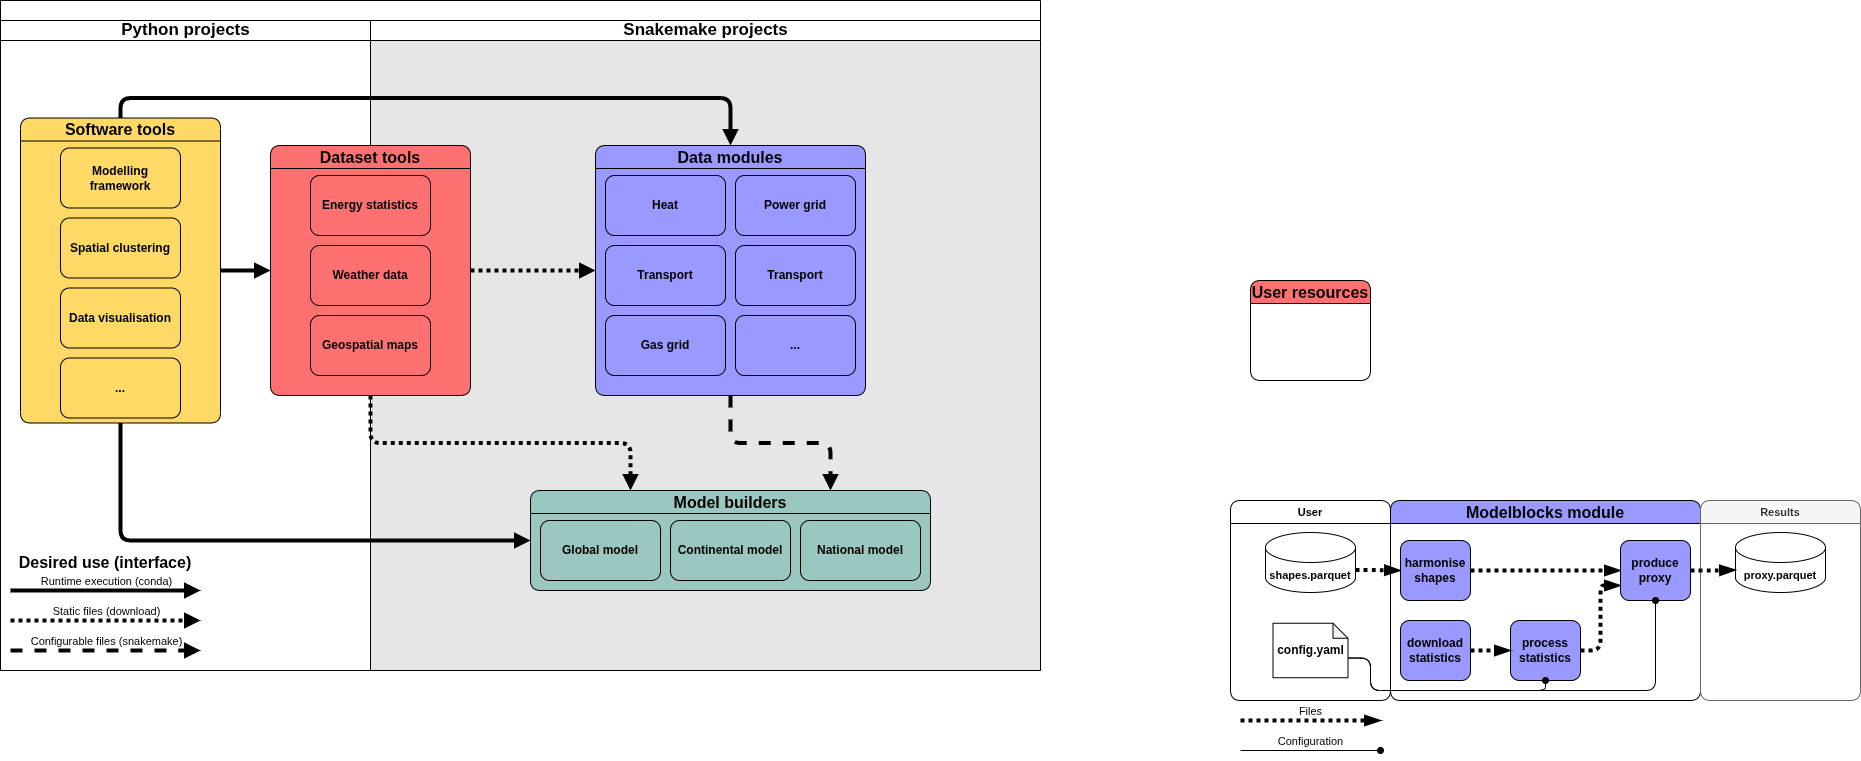

The diagram above was exported from draw.io. Its source (the exported page's mxGraphModel, read from the mxfile embedded in the PNG):
<mxGraphModel dx="544" dy="1442" grid="1" gridSize="10" guides="1" tooltips="1" connect="1" arrows="1" fold="1" page="1" pageScale="1" pageWidth="850" pageHeight="1100" math="0" shadow="0">
  <root>
    <mxCell id="0" />
    <mxCell id="1" parent="0" />
    <mxCell id="E-P7P3LyD6GDvJxln45o-1" value="" style="swimlane;childLayout=stackLayout;resizeParent=1;resizeParentMax=0;startSize=20;html=1;fontSize=20;" parent="1" vertex="1">
      <mxGeometry x="140" y="130" width="1040" height="670" as="geometry" />
    </mxCell>
    <mxCell id="E-P7P3LyD6GDvJxln45o-2" value="Python projects" style="swimlane;startSize=20;html=1;swimlaneFillColor=#FFFFFF;fontSize=17;" parent="E-P7P3LyD6GDvJxln45o-1" vertex="1">
      <mxGeometry y="20" width="370" height="650" as="geometry" />
    </mxCell>
    <mxCell id="E-P7P3LyD6GDvJxln45o-23" value="Software tools" style="swimlane;whiteSpace=wrap;html=1;fontSize=16;rounded=1;fillColor=#FFD966;strokeColor=#000000;swimlaneFillColor=#FFD966;" parent="E-P7P3LyD6GDvJxln45o-2" vertex="1">
      <mxGeometry x="20" y="97.5" width="200" height="305" as="geometry" />
    </mxCell>
    <mxCell id="E-P7P3LyD6GDvJxln45o-24" value="&lt;b&gt;Modelling framework&lt;/b&gt;" style="rounded=1;whiteSpace=wrap;html=1;fillColor=#FFD966;strokeColor=#000000;swimlaneFillColor=#FFD966;" parent="E-P7P3LyD6GDvJxln45o-23" vertex="1">
      <mxGeometry x="40" y="30" width="120" height="60" as="geometry" />
    </mxCell>
    <mxCell id="E-P7P3LyD6GDvJxln45o-25" value="&lt;b&gt;Spatial clustering&lt;/b&gt;" style="rounded=1;whiteSpace=wrap;html=1;fillColor=#FFD966;strokeColor=#000000;swimlaneFillColor=#FFD966;" parent="E-P7P3LyD6GDvJxln45o-23" vertex="1">
      <mxGeometry x="40" y="100" width="120" height="60" as="geometry" />
    </mxCell>
    <mxCell id="E-P7P3LyD6GDvJxln45o-26" value="Data visualisation" style="rounded=1;whiteSpace=wrap;html=1;fillColor=#FFD966;strokeColor=#000000;fontStyle=1;swimlaneFillColor=#FFD966;" parent="E-P7P3LyD6GDvJxln45o-23" vertex="1">
      <mxGeometry x="40" y="170" width="120" height="60" as="geometry" />
    </mxCell>
    <mxCell id="E-P7P3LyD6GDvJxln45o-27" value="..." style="rounded=1;whiteSpace=wrap;html=1;fillColor=#FFD966;strokeColor=#000000;fontStyle=1" parent="E-P7P3LyD6GDvJxln45o-23" vertex="1">
      <mxGeometry x="40" y="240" width="120" height="60" as="geometry" />
    </mxCell>
    <mxCell id="R74ItPuR7vF_b3aiWDnT-1" value="Desired use (interface)" style="swimlane;whiteSpace=wrap;html=1;fontSize=16;rounded=1;swimlaneFillColor=none;strokeColor=none;startSize=23;fillColor=none;" parent="E-P7P3LyD6GDvJxln45o-2" vertex="1">
      <mxGeometry y="530" width="210" height="110" as="geometry" />
    </mxCell>
    <mxCell id="R74ItPuR7vF_b3aiWDnT-2" value="Static files (download)" style="edgeStyle=orthogonalEdgeStyle;shape=connector;rounded=0;orthogonalLoop=1;jettySize=auto;html=1;shadow=0;strokeColor=#000000;strokeWidth=4;align=center;verticalAlign=bottom;fontFamily=Helvetica;fontSize=11;fontColor=default;labelBackgroundColor=none;elbow=vertical;endArrow=block;endFill=1;flowAnimation=0;fillColor=#d5e8d4;dashed=1;dashPattern=1 1;" parent="R74ItPuR7vF_b3aiWDnT-1" edge="1">
      <mxGeometry relative="1" as="geometry">
        <mxPoint x="200" y="70" as="targetPoint" />
        <mxPoint x="10" y="70" as="sourcePoint" />
      </mxGeometry>
    </mxCell>
    <mxCell id="R74ItPuR7vF_b3aiWDnT-3" value="Runtime execution (conda)" style="edgeStyle=orthogonalEdgeStyle;shape=connector;rounded=0;orthogonalLoop=1;jettySize=auto;html=1;shadow=0;strokeColor=#000000;strokeWidth=4;align=center;verticalAlign=bottom;fontFamily=Helvetica;fontSize=11;fontColor=default;labelBackgroundColor=none;elbow=vertical;endArrow=block;endFill=1;flowAnimation=0;fillColor=#fff2cc;" parent="R74ItPuR7vF_b3aiWDnT-1" edge="1">
      <mxGeometry relative="1" as="geometry">
        <mxPoint x="200" y="40" as="targetPoint" />
        <mxPoint x="10" y="40" as="sourcePoint" />
        <mxPoint as="offset" />
      </mxGeometry>
    </mxCell>
    <mxCell id="R74ItPuR7vF_b3aiWDnT-4" value="Configurable files (snakemake)" style="edgeStyle=orthogonalEdgeStyle;shape=connector;rounded=0;orthogonalLoop=1;jettySize=auto;html=1;shadow=0;strokeColor=#000000;strokeWidth=4;align=center;verticalAlign=bottom;fontFamily=Helvetica;fontSize=11;fontColor=default;labelBackgroundColor=none;elbow=vertical;endArrow=block;endFill=1;flowAnimation=0;fillColor=#f5f5f5;dashed=1;" parent="R74ItPuR7vF_b3aiWDnT-1" edge="1">
      <mxGeometry relative="1" as="geometry">
        <mxPoint x="200" y="100" as="targetPoint" />
        <mxPoint x="10" y="100" as="sourcePoint" />
      </mxGeometry>
    </mxCell>
    <mxCell id="E-P7P3LyD6GDvJxln45o-3" value="Snakemake projects" style="swimlane;startSize=20;html=1;gradientColor=none;swimlaneFillColor=#E6E6E6;fontSize=17;" parent="E-P7P3LyD6GDvJxln45o-1" vertex="1">
      <mxGeometry x="370" y="20" width="670" height="650" as="geometry" />
    </mxCell>
    <mxCell id="E-P7P3LyD6GDvJxln45o-42" style="edgeStyle=orthogonalEdgeStyle;shape=connector;rounded=1;orthogonalLoop=1;jettySize=auto;html=1;exitX=1;exitY=0.5;exitDx=0;exitDy=0;entryX=0;entryY=0.5;entryDx=0;entryDy=0;shadow=0;strokeColor=default;strokeWidth=4;align=center;verticalAlign=middle;fontFamily=Helvetica;fontSize=11;fontColor=default;labelBackgroundColor=default;elbow=vertical;endArrow=block;endFill=1;flowAnimation=0;dashed=1;dashPattern=1 1;curved=0;" parent="E-P7P3LyD6GDvJxln45o-3" source="E-P7P3LyD6GDvJxln45o-28" target="E-P7P3LyD6GDvJxln45o-33" edge="1">
      <mxGeometry relative="1" as="geometry" />
    </mxCell>
    <mxCell id="E-P7P3LyD6GDvJxln45o-53" style="edgeStyle=orthogonalEdgeStyle;shape=connector;rounded=1;orthogonalLoop=1;jettySize=auto;html=1;exitX=0.5;exitY=1;exitDx=0;exitDy=0;shadow=0;strokeColor=default;strokeWidth=4;align=center;verticalAlign=middle;fontFamily=Helvetica;fontSize=11;fontColor=default;labelBackgroundColor=default;elbow=vertical;endArrow=block;endFill=1;flowAnimation=0;dashed=1;dashPattern=1 1;entryX=0.25;entryY=0;entryDx=0;entryDy=0;curved=0;" parent="E-P7P3LyD6GDvJxln45o-3" source="E-P7P3LyD6GDvJxln45o-28" target="E-P7P3LyD6GDvJxln45o-43" edge="1">
      <mxGeometry relative="1" as="geometry" />
    </mxCell>
    <mxCell id="E-P7P3LyD6GDvJxln45o-28" value="Dataset tools" style="swimlane;whiteSpace=wrap;html=1;fontSize=16;rounded=1;fillColor=#FF7070;strokeColor=#000000;swimlaneFillColor=#FF7070;" parent="E-P7P3LyD6GDvJxln45o-3" vertex="1">
      <mxGeometry x="-100" y="125" width="200" height="250" as="geometry" />
    </mxCell>
    <mxCell id="E-P7P3LyD6GDvJxln45o-29" value="Energy statistics" style="rounded=1;whiteSpace=wrap;html=1;fillColor=#FF7070;strokeColor=#000000;swimlaneFillColor=#FFD966;fontStyle=1" parent="E-P7P3LyD6GDvJxln45o-28" vertex="1">
      <mxGeometry x="40" y="30" width="120" height="60" as="geometry" />
    </mxCell>
    <mxCell id="E-P7P3LyD6GDvJxln45o-30" value="Weather data" style="rounded=1;whiteSpace=wrap;html=1;fillColor=#FF7070;strokeColor=#000000;swimlaneFillColor=#FFD966;fontStyle=1" parent="E-P7P3LyD6GDvJxln45o-28" vertex="1">
      <mxGeometry x="40" y="100" width="120" height="60" as="geometry" />
    </mxCell>
    <mxCell id="E-P7P3LyD6GDvJxln45o-31" value="Geospatial maps" style="rounded=1;whiteSpace=wrap;html=1;fillColor=#FF7070;strokeColor=#000000;fontStyle=1;swimlaneFillColor=#FFD966;" parent="E-P7P3LyD6GDvJxln45o-28" vertex="1">
      <mxGeometry x="40" y="170" width="120" height="60" as="geometry" />
    </mxCell>
    <mxCell id="ECGeMovdlYqKi1yk_ZCT-2" style="edgeStyle=orthogonalEdgeStyle;shape=connector;rounded=1;orthogonalLoop=1;jettySize=auto;html=1;exitX=0.5;exitY=1;exitDx=0;exitDy=0;entryX=0.75;entryY=0;entryDx=0;entryDy=0;shadow=0;dashed=1;strokeColor=default;strokeWidth=4;align=center;verticalAlign=middle;fontFamily=Helvetica;fontSize=11;fontColor=default;labelBackgroundColor=default;elbow=vertical;endArrow=block;endFill=1;flowAnimation=0;curved=0;" parent="E-P7P3LyD6GDvJxln45o-3" source="E-P7P3LyD6GDvJxln45o-33" target="E-P7P3LyD6GDvJxln45o-43" edge="1">
      <mxGeometry relative="1" as="geometry" />
    </mxCell>
    <mxCell id="E-P7P3LyD6GDvJxln45o-33" value="Data modules" style="swimlane;whiteSpace=wrap;html=1;fontSize=16;rounded=1;fillColor=#9999FF;strokeColor=#000000;swimlaneFillColor=#9999FF;" parent="E-P7P3LyD6GDvJxln45o-3" vertex="1">
      <mxGeometry x="225" y="125" width="270" height="250" as="geometry" />
    </mxCell>
    <mxCell id="E-P7P3LyD6GDvJxln45o-34" value="&lt;b&gt;Heat&lt;/b&gt;" style="rounded=1;whiteSpace=wrap;html=1;fillColor=#9999FF;strokeColor=#000000;swimlaneFillColor=#FFD966;" parent="E-P7P3LyD6GDvJxln45o-33" vertex="1">
      <mxGeometry x="10" y="30" width="120" height="60" as="geometry" />
    </mxCell>
    <mxCell id="E-P7P3LyD6GDvJxln45o-35" value="Transport" style="rounded=1;whiteSpace=wrap;html=1;fillColor=#9999FF;strokeColor=#000000;swimlaneFillColor=#FFD966;fontStyle=1" parent="E-P7P3LyD6GDvJxln45o-33" vertex="1">
      <mxGeometry x="10" y="100" width="120" height="60" as="geometry" />
    </mxCell>
    <mxCell id="E-P7P3LyD6GDvJxln45o-36" value="Gas grid" style="rounded=1;whiteSpace=wrap;html=1;fillColor=#9999FF;strokeColor=#000000;fontStyle=1;swimlaneFillColor=#FFD966;" parent="E-P7P3LyD6GDvJxln45o-33" vertex="1">
      <mxGeometry x="10" y="170" width="120" height="60" as="geometry" />
    </mxCell>
    <mxCell id="E-P7P3LyD6GDvJxln45o-37" value="..." style="rounded=1;whiteSpace=wrap;html=1;fillColor=#9999FF;strokeColor=#000000;fontStyle=1" parent="E-P7P3LyD6GDvJxln45o-33" vertex="1">
      <mxGeometry x="140" y="170" width="120" height="60" as="geometry" />
    </mxCell>
    <mxCell id="E-P7P3LyD6GDvJxln45o-38" value="Power grid" style="rounded=1;whiteSpace=wrap;html=1;fillColor=#9999FF;strokeColor=#000000;swimlaneFillColor=#FFD966;fontStyle=1" parent="E-P7P3LyD6GDvJxln45o-33" vertex="1">
      <mxGeometry x="140" y="30" width="120" height="60" as="geometry" />
    </mxCell>
    <mxCell id="E-P7P3LyD6GDvJxln45o-39" value="Transport" style="rounded=1;whiteSpace=wrap;html=1;fillColor=#9999FF;strokeColor=#000000;swimlaneFillColor=#FFD966;fontStyle=1" parent="E-P7P3LyD6GDvJxln45o-33" vertex="1">
      <mxGeometry x="140" y="100" width="120" height="60" as="geometry" />
    </mxCell>
    <mxCell id="E-P7P3LyD6GDvJxln45o-43" value="Model builders" style="swimlane;whiteSpace=wrap;html=1;fontSize=16;rounded=1;fillColor=#9AC7BF;strokeColor=#000000;swimlaneFillColor=#9AC7BF;" parent="E-P7P3LyD6GDvJxln45o-3" vertex="1">
      <mxGeometry x="160" y="470" width="400" height="100" as="geometry" />
    </mxCell>
    <mxCell id="E-P7P3LyD6GDvJxln45o-44" value="Global model" style="rounded=1;whiteSpace=wrap;html=1;fillColor=#9AC7BF;strokeColor=#000000;swimlaneFillColor=#FFD966;fontStyle=1" parent="E-P7P3LyD6GDvJxln45o-43" vertex="1">
      <mxGeometry x="10" y="30" width="120" height="60" as="geometry" />
    </mxCell>
    <mxCell id="E-P7P3LyD6GDvJxln45o-48" value="Continental model" style="rounded=1;whiteSpace=wrap;html=1;fillColor=#9AC7BF;strokeColor=#000000;swimlaneFillColor=#FFD966;fontStyle=1" parent="E-P7P3LyD6GDvJxln45o-43" vertex="1">
      <mxGeometry x="140" y="30" width="120" height="60" as="geometry" />
    </mxCell>
    <mxCell id="E-P7P3LyD6GDvJxln45o-51" value="National model" style="rounded=1;whiteSpace=wrap;html=1;fillColor=#9AC7BF;strokeColor=#000000;swimlaneFillColor=#FFD966;fontStyle=1" parent="E-P7P3LyD6GDvJxln45o-43" vertex="1">
      <mxGeometry x="270" y="30" width="120" height="60" as="geometry" />
    </mxCell>
    <mxCell id="ECGeMovdlYqKi1yk_ZCT-4" style="edgeStyle=orthogonalEdgeStyle;shape=connector;rounded=1;orthogonalLoop=1;jettySize=auto;html=1;exitX=1;exitY=0.5;exitDx=0;exitDy=0;entryX=0;entryY=0.5;entryDx=0;entryDy=0;shadow=0;strokeColor=default;strokeWidth=4;align=center;verticalAlign=middle;fontFamily=Helvetica;fontSize=11;fontColor=default;labelBackgroundColor=default;elbow=vertical;endArrow=block;endFill=1;flowAnimation=0;curved=0;" parent="E-P7P3LyD6GDvJxln45o-1" source="E-P7P3LyD6GDvJxln45o-23" target="E-P7P3LyD6GDvJxln45o-28" edge="1">
      <mxGeometry relative="1" as="geometry" />
    </mxCell>
    <mxCell id="E-P7P3LyD6GDvJxln45o-52" style="edgeStyle=orthogonalEdgeStyle;shape=connector;rounded=1;orthogonalLoop=1;jettySize=auto;html=1;exitX=0.5;exitY=1;exitDx=0;exitDy=0;entryX=0;entryY=0.5;entryDx=0;entryDy=0;shadow=0;strokeColor=default;strokeWidth=4;align=center;verticalAlign=middle;fontFamily=Helvetica;fontSize=11;fontColor=default;labelBackgroundColor=default;elbow=vertical;endArrow=block;endFill=1;flowAnimation=0;curved=0;" parent="E-P7P3LyD6GDvJxln45o-1" source="E-P7P3LyD6GDvJxln45o-23" target="E-P7P3LyD6GDvJxln45o-43" edge="1">
      <mxGeometry relative="1" as="geometry" />
    </mxCell>
    <mxCell id="6ellw9n_QYWCLGaCs-TP-42" style="edgeStyle=orthogonalEdgeStyle;shape=connector;curved=0;rounded=1;orthogonalLoop=1;jettySize=auto;html=1;exitX=0.5;exitY=0;exitDx=0;exitDy=0;entryX=0.5;entryY=0;entryDx=0;entryDy=0;shadow=0;strokeColor=default;strokeWidth=4;align=center;verticalAlign=middle;fontFamily=Helvetica;fontSize=11;fontColor=default;labelBackgroundColor=default;elbow=vertical;endArrow=block;endFill=1;flowAnimation=0;" parent="E-P7P3LyD6GDvJxln45o-1" source="E-P7P3LyD6GDvJxln45o-23" target="E-P7P3LyD6GDvJxln45o-33" edge="1">
      <mxGeometry relative="1" as="geometry" />
    </mxCell>
    <mxCell id="5" value="User resources" style="swimlane;whiteSpace=wrap;html=1;fontSize=16;rounded=1;fillColor=#FF7070;strokeColor=#000000;swimlaneFillColor=none;" parent="1" vertex="1">
      <mxGeometry x="1390" y="410" width="120" height="100" as="geometry" />
    </mxCell>
    <mxCell id="3" style="edgeStyle=orthogonalEdgeStyle;shape=connector;rounded=1;orthogonalLoop=1;jettySize=auto;html=1;entryX=0;entryY=0.5;entryDx=0;entryDy=0;shadow=0;strokeColor=default;strokeWidth=4;align=center;verticalAlign=middle;fontFamily=Helvetica;fontSize=11;fontColor=default;labelBackgroundColor=default;elbow=vertical;endArrow=blockThin;endFill=1;flowAnimation=0;dashed=1;dashPattern=1 1;curved=0;exitX=1;exitY=0;exitDx=0;exitDy=37.5;exitPerimeter=0;" parent="1" source="36" target="12" edge="1">
      <mxGeometry relative="1" as="geometry">
        <mxPoint x="1501" y="699.25" as="sourcePoint" />
      </mxGeometry>
    </mxCell>
    <mxCell id="10" value="Modelblocks module" style="swimlane;whiteSpace=wrap;html=1;fontSize=16;rounded=1;fillColor=#9999FF;strokeColor=#000000;swimlaneFillColor=none;" parent="1" vertex="1">
      <mxGeometry x="1530" y="630" width="310" height="200" as="geometry" />
    </mxCell>
    <mxCell id="31" style="edgeStyle=orthogonalEdgeStyle;shape=connector;curved=0;rounded=1;html=1;exitX=1;exitY=0.5;exitDx=0;exitDy=0;entryX=0;entryY=0.5;entryDx=0;entryDy=0;shadow=0;dashed=1;dashPattern=1 1;strokeColor=default;strokeWidth=4;align=center;verticalAlign=middle;fontFamily=Helvetica;fontSize=11;fontColor=default;labelBackgroundColor=default;elbow=vertical;endArrow=blockThin;endFill=1;flowAnimation=0;" parent="10" source="12" target="16" edge="1">
      <mxGeometry relative="1" as="geometry" />
    </mxCell>
    <mxCell id="12" value="&lt;font style=&quot;color: rgb(0, 0, 0);&quot;&gt;harmonise&lt;/font&gt;&lt;div&gt;&lt;font style=&quot;color: rgb(0, 0, 0);&quot;&gt;shapes&lt;/font&gt;&lt;/div&gt;" style="rounded=1;whiteSpace=wrap;html=1;fillColor=#9999FF;strokeColor=#000000;swimlaneFillColor=#FFD966;fontStyle=1" parent="10" vertex="1">
      <mxGeometry x="10" y="40" width="70" height="60" as="geometry" />
    </mxCell>
    <mxCell id="30" style="edgeStyle=orthogonalEdgeStyle;shape=connector;curved=0;rounded=1;html=1;exitX=1;exitY=0.5;exitDx=0;exitDy=0;entryX=0;entryY=0.75;entryDx=0;entryDy=0;shadow=0;dashed=1;dashPattern=1 1;strokeColor=default;strokeWidth=4;align=center;verticalAlign=middle;fontFamily=Helvetica;fontSize=11;fontColor=default;labelBackgroundColor=default;elbow=vertical;endArrow=blockThin;endFill=1;flowAnimation=0;" parent="10" source="15" target="16" edge="1">
      <mxGeometry relative="1" as="geometry" />
    </mxCell>
    <mxCell id="15" value="&lt;font style=&quot;color: rgb(0, 0, 0);&quot;&gt;process&lt;/font&gt;&lt;div&gt;&lt;font style=&quot;color: rgb(0, 0, 0);&quot;&gt;statistics&lt;/font&gt;&lt;/div&gt;" style="rounded=1;whiteSpace=wrap;html=1;fillColor=#9999FF;strokeColor=#000000;swimlaneFillColor=#FFD966;fontStyle=1" parent="10" vertex="1">
      <mxGeometry x="120" y="120" width="70" height="60" as="geometry" />
    </mxCell>
    <mxCell id="16" value="produce proxy" style="rounded=1;whiteSpace=wrap;html=1;fillColor=#9999FF;strokeColor=#000000;swimlaneFillColor=#FFD966;fontStyle=1" parent="10" vertex="1">
      <mxGeometry x="230" y="40" width="70" height="60" as="geometry" />
    </mxCell>
    <mxCell id="29" style="edgeStyle=orthogonalEdgeStyle;shape=connector;curved=0;rounded=1;html=1;exitX=1;exitY=0.5;exitDx=0;exitDy=0;entryX=0;entryY=0.5;entryDx=0;entryDy=0;shadow=0;dashed=1;dashPattern=1 1;strokeColor=default;strokeWidth=4;align=center;verticalAlign=middle;fontFamily=Helvetica;fontSize=11;fontColor=default;labelBackgroundColor=default;elbow=vertical;endArrow=blockThin;endFill=1;flowAnimation=0;" parent="10" source="21" target="15" edge="1">
      <mxGeometry relative="1" as="geometry" />
    </mxCell>
    <mxCell id="21" value="&lt;span style=&quot;color: rgb(0, 0, 0);&quot;&gt;download&lt;/span&gt;&lt;div&gt;&lt;span style=&quot;color: rgb(0, 0, 0);&quot;&gt;statistics&lt;/span&gt;&lt;/div&gt;" style="rounded=1;whiteSpace=wrap;html=1;fillColor=#9999FF;strokeColor=#000000;swimlaneFillColor=#FFD966;fontStyle=1" parent="10" vertex="1">
      <mxGeometry x="10" y="120" width="70" height="60" as="geometry" />
    </mxCell>
    <mxCell id="35" value="User" style="swimlane;whiteSpace=wrap;html=1;shadow=0;strokeColor=default;align=center;verticalAlign=middle;fontFamily=Helvetica;fontSize=11;fontColor=default;labelBackgroundColor=default;fillColor=default;rounded=1;" parent="1" vertex="1">
      <mxGeometry x="1370" y="630" width="160" height="200" as="geometry" />
    </mxCell>
    <mxCell id="36" value="shapes.parquet" style="shape=cylinder3;whiteSpace=wrap;html=1;boundedLbl=1;backgroundOutline=1;size=15;shadow=0;strokeColor=default;align=center;verticalAlign=middle;fontFamily=Helvetica;fontSize=11;fontColor=default;labelBackgroundColor=none;fillColor=default;fontStyle=1" parent="35" vertex="1">
      <mxGeometry x="35" y="32" width="90" height="60" as="geometry" />
    </mxCell>
    <mxCell id="37" value="config.yaml" style="shape=note;whiteSpace=wrap;html=1;backgroundOutline=1;darkOpacity=0.05;shadow=0;size=15;fontStyle=1;fillColor=#FFFFFF;" parent="35" vertex="1">
      <mxGeometry x="42.5" y="122.75" width="75" height="54.5" as="geometry" />
    </mxCell>
    <mxCell id="38" style="edgeStyle=orthogonalEdgeStyle;shape=connector;rounded=1;html=1;exitX=0;exitY=0;exitDx=75;exitDy=34.75;exitPerimeter=0;entryX=0.5;entryY=1;entryDx=0;entryDy=0;shadow=0;strokeColor=default;strokeWidth=1;align=center;verticalAlign=middle;fontFamily=Helvetica;fontSize=11;fontColor=default;labelBackgroundColor=default;elbow=vertical;endArrow=oval;endFill=1;flowAnimation=0;" parent="1" source="37" target="15" edge="1">
      <mxGeometry relative="1" as="geometry">
        <Array as="points">
          <mxPoint x="1510" y="788" />
          <mxPoint x="1510" y="820" />
          <mxPoint x="1685" y="820" />
        </Array>
      </mxGeometry>
    </mxCell>
    <mxCell id="42" style="edgeStyle=orthogonalEdgeStyle;shape=connector;rounded=1;html=1;exitX=0;exitY=0;exitDx=75;exitDy=34.75;exitPerimeter=0;entryX=0.5;entryY=1;entryDx=0;entryDy=0;shadow=0;strokeColor=default;strokeWidth=1;align=center;verticalAlign=middle;fontFamily=Helvetica;fontSize=11;fontColor=default;labelBackgroundColor=default;elbow=vertical;endArrow=oval;endFill=1;flowAnimation=0;" parent="1" source="37" target="16" edge="1">
      <mxGeometry relative="1" as="geometry">
        <Array as="points">
          <mxPoint x="1510" y="788" />
          <mxPoint x="1510" y="820" />
          <mxPoint x="1795" y="820" />
        </Array>
      </mxGeometry>
    </mxCell>
    <mxCell id="43" value="" style="swimlane;whiteSpace=wrap;html=1;fontSize=16;rounded=1;swimlaneFillColor=none;strokeColor=none;startSize=23;fillColor=none;" parent="1" vertex="1">
      <mxGeometry x="1370" y="830" width="160" height="60" as="geometry" />
    </mxCell>
    <mxCell id="44" value="Files" style="edgeStyle=orthogonalEdgeStyle;shape=connector;rounded=0;orthogonalLoop=1;jettySize=auto;html=1;shadow=0;strokeColor=#000000;strokeWidth=4;align=center;verticalAlign=bottom;fontFamily=Helvetica;fontSize=11;fontColor=default;labelBackgroundColor=none;elbow=vertical;endArrow=blockThin;endFill=1;flowAnimation=0;fillColor=#d5e8d4;dashed=1;dashPattern=1 1;" parent="43" edge="1">
      <mxGeometry relative="1" as="geometry">
        <mxPoint x="150" y="20" as="targetPoint" />
        <mxPoint x="10" y="20" as="sourcePoint" />
      </mxGeometry>
    </mxCell>
    <mxCell id="46" value="Configuration" style="edgeStyle=orthogonalEdgeStyle;shape=connector;rounded=0;orthogonalLoop=1;jettySize=auto;html=1;shadow=0;strokeColor=#000000;strokeWidth=1;align=center;verticalAlign=bottom;fontFamily=Helvetica;fontSize=11;fontColor=default;labelBackgroundColor=none;elbow=vertical;endArrow=oval;endFill=1;flowAnimation=0;fillColor=#f5f5f5;" parent="43" edge="1">
      <mxGeometry relative="1" as="geometry">
        <mxPoint x="150" y="50" as="targetPoint" />
        <mxPoint x="10" y="50" as="sourcePoint" />
      </mxGeometry>
    </mxCell>
    <mxCell id="47" value="Results" style="swimlane;whiteSpace=wrap;html=1;shadow=0;strokeColor=#666666;align=center;verticalAlign=middle;fontFamily=Helvetica;fontSize=11;fontColor=#333333;labelBackgroundColor=default;fillColor=#f5f5f5;rounded=1;" parent="1" vertex="1">
      <mxGeometry x="1840" y="630" width="160" height="200" as="geometry" />
    </mxCell>
    <mxCell id="48" value="proxy.parquet" style="shape=cylinder3;whiteSpace=wrap;html=1;boundedLbl=1;backgroundOutline=1;size=15;shadow=0;strokeColor=default;align=center;verticalAlign=middle;fontFamily=Helvetica;fontSize=11;fontColor=default;labelBackgroundColor=none;fillColor=default;fontStyle=1" parent="47" vertex="1">
      <mxGeometry x="35" y="32" width="90" height="60" as="geometry" />
    </mxCell>
    <mxCell id="50" style="edgeStyle=orthogonalEdgeStyle;shape=connector;curved=0;rounded=1;html=1;exitX=1;exitY=0.5;exitDx=0;exitDy=0;entryX=0;entryY=0;entryDx=0;entryDy=37.49999999999999;entryPerimeter=0;shadow=0;dashed=1;dashPattern=1 1;strokeColor=default;strokeWidth=4;align=center;verticalAlign=middle;fontFamily=Helvetica;fontSize=11;fontColor=default;labelBackgroundColor=default;elbow=vertical;endArrow=blockThin;endFill=1;flowAnimation=0;" parent="1" source="16" target="48" edge="1">
      <mxGeometry relative="1" as="geometry" />
    </mxCell>
  </root>
</mxGraphModel>